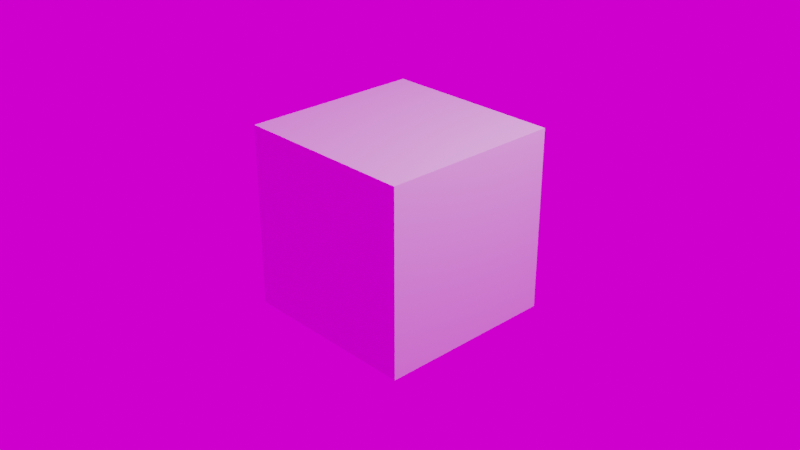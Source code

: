 # Source: world.blend  (saved by Blender 3.0.35; exported with 4.5.12 LTS)
import bpy
from mathutils import Matrix  # noqa: F401  (used for matrix-valued properties, if any)

bpy.ops.wm.read_factory_settings(use_empty=True)
scene = bpy.context.scene
scene.name = 'Scene'

# ---- collections
col_collection = bpy.data.collections.new('Collection'); scene.collection.children.link(col_collection)

# ---- images (referenced by path relative to the original .blend; pixels are not part of the script)
import os
ASSET_DIR = os.environ.get("B2B_ASSET_DIR", "")  # directory of the original .blend (textures are referenced by path, not embedded)
HERE = os.path.dirname(os.path.abspath(__file__))  # packed textures are extracted next to this script under _unpacked/

def load_image(name, relpath, width, height, colorspace="sRGB"):
    """Load a texture the original file referenced (path relative to the .blend, or extracted next to this script)."""
    p = next((c for c in (os.path.join(HERE, relpath), os.path.join(ASSET_DIR, relpath)) if relpath and os.path.exists(c)), "")
    if p:
        img = bpy.data.images.load(p, check_existing=True)
        img.name = name
    else:  # same state as the original file: an image datablock whose file is absent (Cycles renders it pink)
        img = bpy.data.images.new(name, width, height)
        img.source = "FILE"
        img.filepath = "//" + (relpath or name)
    img.colorspace_settings.name = colorspace
    return img
img_forest_exr = load_image('forest.exr', 'forest.exr', 1024, 1024, 'Linear Rec.709')

# ---- materials (node trees are filled in below, after node groups)
mat_material = bpy.data.materials.new('Material')
mat_material.alpha_threshold = 0.0
mat_material.use_transparent_shadow = False
mat_material.line_color = (0.0, 0.0, 0.0, 1.0)

# ---- node groups
ng_adjt_quick_world = bpy.data.node_groups.new('adjt_quick_world', 'ShaderNodeTree')
_s = ng_adjt_quick_world.interface.new_socket(name='Shader', in_out='OUTPUT', socket_type='NodeSocketShader')
_s = ng_adjt_quick_world.interface.new_socket(name='Mix BG', in_out='INPUT', socket_type='NodeSocketFloat')
_s.min_value = 0.0
_s.max_value = 1.0
_s = ng_adjt_quick_world.interface.new_socket(name='BG Color', in_out='INPUT', socket_type='NodeSocketColor')
_s.default_value = (1.0, 1.0, 1.0, 1.0)
_s = ng_adjt_quick_world.interface.new_socket(name='BG Strength', in_out='INPUT', socket_type='NodeSocketFloat')
_s.default_value = 1.0
_s.min_value = 0.0
_s.max_value = 1e+06
_s = ng_adjt_quick_world.interface.new_socket(name='Rotation', in_out='INPUT', socket_type='NodeSocketVector')
_s.subtype = 'EULER'
_s = ng_adjt_quick_world.interface.new_socket(name='Hue', in_out='INPUT', socket_type='NodeSocketFloat')
_s.default_value = 0.5
_s.min_value = 0.0
_s.max_value = 1.0
_s = ng_adjt_quick_world.interface.new_socket(name='Saturation', in_out='INPUT', socket_type='NodeSocketFloat')
_s.default_value = 1.0
_s.min_value = 0.0
_s.max_value = 2.0
_s = ng_adjt_quick_world.interface.new_socket(name='Value', in_out='INPUT', socket_type='NodeSocketFloat')
_s.default_value = 1.0
_s.min_value = 0.0
_s.max_value = 2.0
_s = ng_adjt_quick_world.interface.new_socket(name='Factor', in_out='INPUT', socket_type='NodeSocketFloat')
_s.subtype = 'FACTOR'
_s.default_value = 1.0
_s.min_value = 0.0
_s.max_value = 1.0
_N = ng_adjt_quick_world.nodes; _L = ng_adjt_quick_world.links
n0 = _N.new('ShaderNodeBackground'); n0.name = 'SSM_BG'; n0.location = (305, -215)
n1 = _N.new('ShaderNodeTexCoord'); n1.name = 'SSM_Tc'; n1.location = (-595, -215)
n2 = _N.new('ShaderNodeMixShader'); n2.name = 'Mix Shader'; n2.location = (576, -103)
n3 = _N.new('ShaderNodeBackground'); n3.name = 'Background'; n3.location = (308, -57)
n4 = _N.new('ShaderNodeMapping'); n4.name = 'SSM_Mapping'; n4.location = (-395, -215)
n5 = _N.new('ShaderNodeLightPath'); n5.name = 'Light Path'; n5.location = (37, 220)
n6 = _N.new('ShaderNodeMath'); n6.name = 'Math'; n6.location = (314, 135)
n6.operation = 'MULTIPLY'
n7 = _N.new('NodeGroupOutput'); n7.name = 'Group Output'; n7.location = (776, -101)
n8 = _N.new('ShaderNodeHueSaturation'); n8.name = 'SSM_HSV'; n8.location = (105, -215)
n9 = _N.new('ShaderNodeTexEnvironment'); n9.name = 'Image'; n9.location = (-195, -215)
n9.image = img_forest_exr
n10 = _N.new('NodeGroupInput'); n10.name = 'Group Input'; n10.location = (-623, 60)
_L.new(n2.outputs[0], n7.inputs[0])
_L.new(n8.outputs[0], n0.inputs[0])
_L.new(n4.outputs[0], n9.inputs[0])
_L.new(n1.outputs[0], n4.inputs[0])
_L.new(n0.outputs[0], n2.inputs[1])
_L.new(n3.outputs[0], n2.inputs[2])
_L.new(n5.outputs[0], n6.inputs[0])
_L.new(n6.outputs[0], n2.inputs[0])
_L.new(n9.outputs[0], n8.inputs[4])
_L.new(n10.outputs[1], n3.inputs[0])
_L.new(n10.outputs[2], n3.inputs[1])
_L.new(n10.outputs[0], n6.inputs[1])
_L.new(n10.outputs[4], n8.inputs[0])
_L.new(n10.outputs[5], n8.inputs[1])
_L.new(n10.outputs[6], n8.inputs[2])
_L.new(n10.outputs[7], n8.inputs[3])
_L.new(n10.outputs[3], n4.inputs[2])
n7.is_active_output = True

# ---- material node trees
mat_material.use_nodes = True; mat_material.node_tree.nodes.clear()
_N = mat_material.node_tree.nodes; _L = mat_material.node_tree.links
n0 = _N.new('ShaderNodeOutputMaterial'); n0.name = 'Material Output'; n0.location = (300, 300)
n1 = _N.new('ShaderNodeBsdfPrincipled'); n1.name = 'Principled BSDF'; n1.location = (10, 300)
n1.distribution = 'GGX'
n1.subsurface_method = 'RANDOM_WALK_SKIN'
n1.inputs[2].default_value = 0.4
n1.inputs[3].default_value = 1.45
n1.inputs[27].default_value = (0.0, 0.0, 0.0, 1.0)
n1.inputs[28].default_value = 1.0
_L.new(n1.outputs[0], n0.inputs[0])
n0.is_active_output = True

# ---- world
world_sss = bpy.data.worlds.new('sss'); scene.world = world_sss
world_sss.use_nodes = True; world_sss.node_tree.nodes.clear()
_N = world_sss.node_tree.nodes; _L = world_sss.node_tree.links
n0 = _N.new('ShaderNodeOutputWorld'); n0.name = 'World Output'; n0.location = (712, 250)
n1 = _N.new('ShaderNodeGroup'); n1.name = 'Group'; n1.location = (459, 265)
n1.width = 207
n1.node_tree = ng_adjt_quick_world
n1.inputs[0].default_value = 0.0
n1.inputs[1].default_value = (1.0, 1.0, 1.0, 1.0)
n1.inputs[2].default_value = 1.0
n1.inputs[3].default_value = (0.0, 0.0, 0.0)
n1.inputs[4].default_value = 0.5
n1.inputs[5].default_value = 1.0
n1.inputs[6].default_value = 1.0
n1.inputs[7].default_value = 1.0
_L.new(n1.outputs[0], n0.inputs[0])
n0.is_active_output = True
world_sss.color = (0.05088, 0.05088, 0.05088)
world_sss.use_sun_shadow = False
world_sss.sun_shadow_jitter_overblur = 0.0

# ---- cameras
cam_camera = bpy.data.cameras.new('Camera')
cam_camera.clip_end = 100.0
cam_camera.ortho_scale = 7.314

# ---- lights
light_light = bpy.data.lights.new('Light', 'POINT')
light_light.transmission_factor = 0.0
light_light.energy = 1000.0
light_light.shadow_soft_size = 0.1
light_light.shadow_maximum_resolution = 0.006
light_light.use_absolute_resolution = True

# ---- meshes
me_cube = bpy.data.meshes.new('Cube')
me_cube.from_pydata([(1.0, 1.0, 1.0), (1.0, 1.0, -1.0), (1.0, -1.0, 1.0), (1.0, -1.0, -1.0), (-1.0, 1.0, 1.0), (-1.0, 1.0, -1.0), (-1.0, -1.0, 1.0), (-1.0, -1.0, -1.0)], [], [(0, 4, 6, 2), (3, 2, 6, 7), (7, 6, 4, 5), (5, 1, 3, 7), (1, 0, 2, 3), (5, 4, 0, 1)])
_uv = me_cube.uv_layers.new(name='UVMap')
_uv.uv.foreach_set('vector', [0.625, 0.5, 0.875, 0.5, 0.875, 0.75, 0.625, 0.75, 0.375, 0.75, 0.625, 0.75, 0.625, 1.0, 0.375, 1.0, 0.375, 0.0, 0.625, 0.0, 0.625, 0.25, 0.375, 0.25, 0.125, 0.5, 0.375, 0.5, 0.375, 0.75, 0.125, 0.75, 0.375, 0.5, 0.625, 0.5, 0.625, 0.75, 0.375, 0.75, 0.375, 0.25, 0.625, 0.25, 0.625, 0.5, 0.375, 0.5])
me_cube.materials.append(mat_material)
me_cube.use_remesh_preserve_volume = False
me_cube.use_remesh_preserve_attributes = False
me_cube.use_mirror_vertex_groups = False
me_cube.update()

# ---- curves / text
txt_text = bpy.data.curves.new('Text', 'FONT')
txt_text.dimensions = '2D'
txt_text.body = ''

# ---- objects
ob_cube = bpy.data.objects.new('Cube', me_cube)
ob_light = bpy.data.objects.new('Light', light_light)
ob_camera = bpy.data.objects.new('Camera', cam_camera)
ob_x = bpy.data.objects.new('中文', txt_text)

# ---- transforms, parenting, visibility, modifiers, constraints
ob_cube.location = (0.0, 0.0, 0.0)
ob_cube.lock_rotations_4d = False
ob_cube.empty_display_type = 'ARROWS'
ob_cube.lineart.crease_threshold = 0.0
ob_light.location = (4.076, 1.005, 5.904)
ob_light.rotation_euler = (0.6503, 0.05522, 1.866)
ob_light.lock_rotations_4d = False
ob_light.empty_display_type = 'ARROWS'
ob_light.color = (0.0, 0.0, 0.0, 0.0)
ob_light.lineart.crease_threshold = 0.0
ob_camera.location = (7.359, -6.926, 4.958)
ob_camera.rotation_euler = (1.109, 0.0, 0.8149)
ob_camera.lock_rotations_4d = False
ob_camera.empty_display_type = 'ARROWS'
ob_camera.color = (0.0, 0.0, 0.0, 0.0)
ob_camera.display_type = 'WIRE'
ob_camera.lineart.crease_threshold = 0.0
ob_x.location = (0.0, 0.0, 0.0)

# ---- collection membership
col_collection.objects.link(ob_cube)
col_collection.objects.link(ob_light)
col_collection.objects.link(ob_camera)
col_collection.objects.link(ob_x)

# ---- scene / render settings (as saved in the file)
scene.camera = ob_camera
scene.frame_start = 1; scene.frame_end = 250; scene.frame_set(1)
scene.render.engine = 'BLENDER_EEVEE_NEXT'
scene.cycles.sampling_pattern = 'TABULATED_SOBOL'
scene.cycles.use_light_tree = False
scene.view_settings.view_transform = 'Filmic'
bpy.context.view_layer.update()
